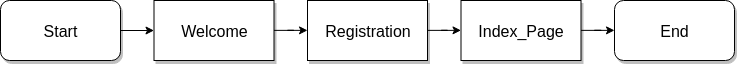

The diagram above was exported from draw.io. Its source (the exported page's mxGraphModel, read from the mxfile embedded in the PNG):
<mxGraphModel dx="1043" dy="573" grid="1" gridSize="10" guides="1" tooltips="1" connect="1" arrows="1" fold="1" page="1" pageScale="1" pageWidth="827" pageHeight="1169" math="0" shadow="0">
  <root>
    <mxCell id="0" />
    <mxCell id="1" parent="0" />
    <mxCell id="2" value="" style="edgeStyle=orthogonalEdgeStyle;rounded=0;orthogonalLoop=1;jettySize=auto;html=1;fontSize=16;" edge="1" source="3" target="7" parent="1">
      <mxGeometry relative="1" as="geometry" />
    </mxCell>
    <mxCell id="3" value="Welcome" style="rounded=0;whiteSpace=wrap;html=1;shadow=1;fontSize=16;" vertex="1" parent="1">
      <mxGeometry x="183.5" y="180" width="120" height="60" as="geometry" />
    </mxCell>
    <mxCell id="4" value="Start" style="rounded=1;whiteSpace=wrap;html=2;shadow=1;fontSize=16;" vertex="1" parent="1">
      <mxGeometry x="30" y="180" width="120" height="60" as="geometry" />
    </mxCell>
    <mxCell id="5" value="" style="endArrow=classic;html=1;exitX=1;exitY=0.5;exitDx=0;exitDy=0;fontSize=16;" edge="1" source="4" target="3" parent="1">
      <mxGeometry width="50" height="50" relative="1" as="geometry">
        <mxPoint x="30" y="390" as="sourcePoint" />
        <mxPoint x="80" y="340" as="targetPoint" />
      </mxGeometry>
    </mxCell>
    <mxCell id="6" value="" style="edgeStyle=orthogonalEdgeStyle;rounded=0;orthogonalLoop=1;jettySize=auto;html=1;fontSize=16;" edge="1" source="7" target="9" parent="1">
      <mxGeometry relative="1" as="geometry" />
    </mxCell>
    <mxCell id="7" value="Registration" style="rounded=0;whiteSpace=wrap;html=1;shadow=1;fontSize=16;" vertex="1" parent="1">
      <mxGeometry x="337" y="180" width="120" height="60" as="geometry" />
    </mxCell>
    <mxCell id="8" value="" style="edgeStyle=orthogonalEdgeStyle;rounded=0;orthogonalLoop=1;jettySize=auto;html=1;fontSize=16;" edge="1" source="9" target="10" parent="1">
      <mxGeometry relative="1" as="geometry" />
    </mxCell>
    <mxCell id="9" value="Index_Page" style="rounded=0;whiteSpace=wrap;html=1;shadow=1;fontSize=16;" vertex="1" parent="1">
      <mxGeometry x="490.5" y="180" width="120" height="60" as="geometry" />
    </mxCell>
    <mxCell id="10" value="End" style="rounded=1;whiteSpace=wrap;html=2;shadow=1;fontSize=16;" vertex="1" parent="1">
      <mxGeometry x="644" y="180" width="120" height="60" as="geometry" />
    </mxCell>
  </root>
</mxGraphModel>